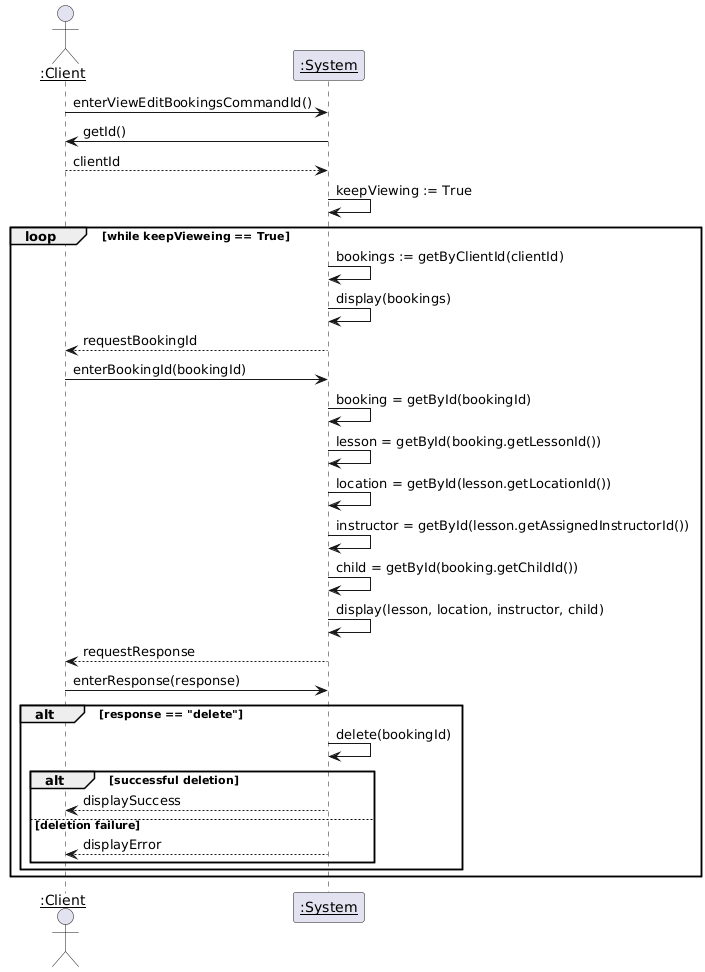

The diagram above was rendered by PlantUML. Its source (embedded in the PNG):
@startuml
actor "<u>:Client" as client
participant "<u>:System" as system

client -> system : enterViewEditBookingsCommandId()
system -> client : getId()
client --> system : clientId
system -> system : keepViewing := True
loop while keepVieweing == True
    system -> system : bookings := getByClientId(clientId)
    system -> system : display(bookings)
    system --> client : requestBookingId
    client -> system : enterBookingId(bookingId)
    system -> system : booking = getById(bookingId)
    system -> system : lesson = getById(booking.getLessonId())
    system -> system : location = getById(lesson.getLocationId())
    system -> system : instructor = getById(lesson.getAssignedInstructorId())
    system -> system : child = getById(booking.getChildId())
    system -> system : display(lesson, location, instructor, child)
    system --> client : requestResponse
    client -> system : enterResponse(response)
    alt response == "delete"
        system -> system : delete(bookingId)
        alt successful deletion
            system --> client : displaySuccess
        else deletion failure
            system --> client : displayError
        end
    end
end
@enduml